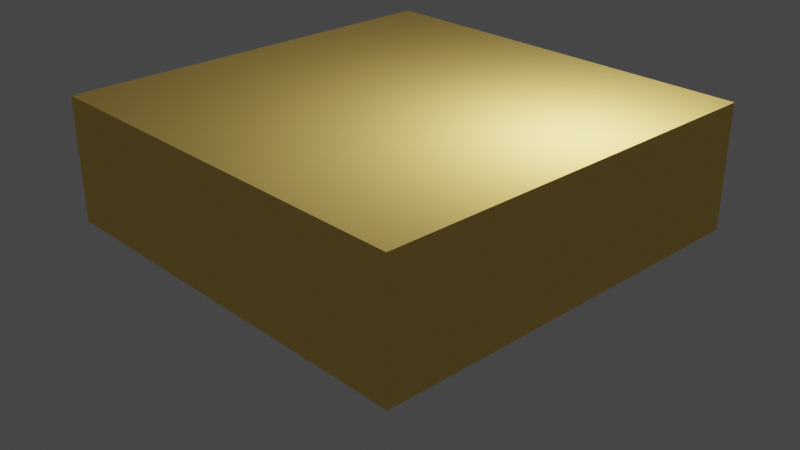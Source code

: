 # Source: 210911_make_90deg_channel.blend  (saved by Blender 2.93.20; exported with 4.5.12 LTS)
import bpy
from mathutils import Matrix  # noqa: F401  (used for matrix-valued properties, if any)

bpy.ops.wm.read_factory_settings(use_empty=True)
scene = bpy.context.scene
scene.name = 'Scene'

# ---- collections
col_collection = bpy.data.collections.new('Collection'); scene.collection.children.link(col_collection)

# ---- materials (node trees are filled in below, after node groups)
mat_material_00 = bpy.data.materials.new('Material_00')
mat_material_00.surface_render_method = 'BLENDED'
mat_material_00.blend_method = 'BLEND'
mat_material_00.use_backface_culling = True
mat_material_00.use_transparent_shadow = False
mat_material_00.diffuse_color = (1.0, 0.7, 0.2, 0.0)
mat_material_00.specular_color = (1.0, 0.7, 0.2)
mat_material_01 = bpy.data.materials.new('Material_01')
mat_material_01.surface_render_method = 'BLENDED'
mat_material_01.blend_method = 'BLEND'
mat_material_01.use_backface_culling = True
mat_material_01.use_transparent_shadow = False
mat_material_01.diffuse_color = (1.0, 0.7, 0.2, 0.0)
mat_material_01.specular_color = (1.0, 0.7, 0.2)
mat_material_02 = bpy.data.materials.new('Material_02')
mat_material_02.surface_render_method = 'BLENDED'
mat_material_02.blend_method = 'BLEND'
mat_material_02.use_backface_culling = True
mat_material_02.use_transparent_shadow = False
mat_material_02.diffuse_color = (1.0, 0.7, 0.2, 0.0)
mat_material_02.specular_color = (1.0, 0.7, 0.2)
mat_material_03 = bpy.data.materials.new('Material_03')
mat_material_03.surface_render_method = 'BLENDED'
mat_material_03.blend_method = 'BLEND'
mat_material_03.use_backface_culling = True
mat_material_03.use_transparent_shadow = False
mat_material_03.diffuse_color = (1.0, 0.7, 0.2, 0.0)
mat_material_03.specular_color = (1.0, 0.7, 0.2)
mat_material_04 = bpy.data.materials.new('Material_04')
mat_material_04.surface_render_method = 'BLENDED'
mat_material_04.blend_method = 'BLEND'
mat_material_04.use_backface_culling = True
mat_material_04.use_transparent_shadow = False
mat_material_04.diffuse_color = (1.0, 0.7, 0.2, 0.0)
mat_material_04.specular_color = (1.0, 0.7, 0.2)
mat_material_05 = bpy.data.materials.new('Material_05')
mat_material_05.surface_render_method = 'BLENDED'
mat_material_05.blend_method = 'BLEND'
mat_material_05.use_backface_culling = True
mat_material_05.use_transparent_shadow = False
mat_material_05.diffuse_color = (1.0, 0.7, 0.2, 0.0)
mat_material_05.specular_color = (1.0, 0.7, 0.2)

# ---- material node trees

# ---- world
world_world = bpy.data.worlds.new('World'); scene.world = world_world
world_world.use_nodes = True; world_world.node_tree.nodes.clear()
_N = world_world.node_tree.nodes; _L = world_world.node_tree.links
n0 = _N.new('ShaderNodeOutputWorld'); n0.name = 'World Output'; n0.location = (300, 300)
n1 = _N.new('ShaderNodeBackground'); n1.name = 'Background'; n1.location = (10, 300)
n1.inputs[0].default_value = (0.05088, 0.05088, 0.05088, 1.0)
_L.new(n1.outputs[0], n0.inputs[0])
n0.is_active_output = True
world_world.color = (0.05088, 0.05088, 0.05088)
world_world.use_sun_shadow = False
world_world.sun_shadow_jitter_overblur = 0.0

# ---- cameras
cam_camera = bpy.data.cameras.new('Camera')
cam_camera.clip_end = 100.0
cam_camera.ortho_scale = 7.314

# ---- lights
light_light = bpy.data.lights.new('Light', 'POINT')
light_light.transmission_factor = 0.0
light_light.energy = 1000.0
light_light.shadow_soft_size = 0.1
light_light.shadow_maximum_resolution = 0.006
light_light.use_absolute_resolution = True

# ---- meshes
me_cube_013 = bpy.data.meshes.new('Cube.013')
me_cube_013.from_pydata([(-5.0, -5.0, -0.25), (-5.0, -5.0, 0.25), (-5.0, 5.0, -0.25), (-5.0, 5.0, 0.25), (5.0, -5.0, -0.25), (5.0, -5.0, 0.25), (5.0, 5.0, -0.25), (5.0, 5.0, 0.25)], [], [(0, 1, 3, 2), (2, 3, 7, 6), (6, 7, 5, 4), (4, 5, 1, 0), (2, 6, 4, 0), (7, 3, 1, 5)])
_uv = me_cube_013.uv_layers.new(name='UVMap')
_uv.uv.foreach_set('vector', [0.375, 0.0, 0.625, 0.0, 0.625, 0.25, 0.375, 0.25, 0.375, 0.25, 0.625, 0.25, 0.625, 0.5, 0.375, 0.5, 0.375, 0.5, 0.625, 0.5, 0.625, 0.75, 0.375, 0.75, 0.375, 0.75, 0.625, 0.75, 0.625, 1.0, 0.375, 1.0, 0.125, 0.5, 0.375, 0.5, 0.375, 0.75, 0.125, 0.75, 0.625, 0.5, 0.875, 0.5, 0.875, 0.75, 0.625, 0.75])
me_cube_013.materials.append(mat_material_00)
me_cube_013.use_remesh_fix_poles = True
me_cube_013.use_remesh_preserve_attributes = False
me_cube_013.update()
me_cube_014 = bpy.data.meshes.new('Cube.014')
me_cube_014.from_pydata([(-5.0, -5.0, -0.25), (-5.0, -5.0, 0.25), (-5.0, 5.0, -0.25), (-5.0, 5.0, 0.25), (5.0, -5.0, -0.25), (5.0, -5.0, 0.25), (5.0, 5.0, -0.25), (5.0, 5.0, 0.25)], [], [(0, 1, 3, 2), (2, 3, 7, 6), (6, 7, 5, 4), (4, 5, 1, 0), (2, 6, 4, 0), (7, 3, 1, 5)])
_uv = me_cube_014.uv_layers.new(name='UVMap')
_uv.uv.foreach_set('vector', [0.375, 0.0, 0.625, 0.0, 0.625, 0.25, 0.375, 0.25, 0.375, 0.25, 0.625, 0.25, 0.625, 0.5, 0.375, 0.5, 0.375, 0.5, 0.625, 0.5, 0.625, 0.75, 0.375, 0.75, 0.375, 0.75, 0.625, 0.75, 0.625, 1.0, 0.375, 1.0, 0.125, 0.5, 0.375, 0.5, 0.375, 0.75, 0.125, 0.75, 0.625, 0.5, 0.875, 0.5, 0.875, 0.75, 0.625, 0.75])
me_cube_014.materials.append(mat_material_01)
me_cube_014.use_remesh_fix_poles = True
me_cube_014.use_remesh_preserve_attributes = False
me_cube_014.update()
me_cube_015 = bpy.data.meshes.new('Cube.015')
me_cube_015.from_pydata([(-5.0, -5.0, -0.25), (-5.0, -5.0, 0.25), (-5.0, 5.0, -0.25), (-5.0, 5.0, 0.25), (5.0, -5.0, -0.25), (5.0, -5.0, 0.25), (5.0, 5.0, -0.25), (5.0, 5.0, 0.25)], [], [(0, 1, 3, 2), (2, 3, 7, 6), (6, 7, 5, 4), (4, 5, 1, 0), (2, 6, 4, 0), (7, 3, 1, 5)])
_uv = me_cube_015.uv_layers.new(name='UVMap')
_uv.uv.foreach_set('vector', [0.375, 0.0, 0.625, 0.0, 0.625, 0.25, 0.375, 0.25, 0.375, 0.25, 0.625, 0.25, 0.625, 0.5, 0.375, 0.5, 0.375, 0.5, 0.625, 0.5, 0.625, 0.75, 0.375, 0.75, 0.375, 0.75, 0.625, 0.75, 0.625, 1.0, 0.375, 1.0, 0.125, 0.5, 0.375, 0.5, 0.375, 0.75, 0.125, 0.75, 0.625, 0.5, 0.875, 0.5, 0.875, 0.75, 0.625, 0.75])
me_cube_015.materials.append(mat_material_02)
me_cube_015.use_remesh_fix_poles = True
me_cube_015.use_remesh_preserve_attributes = False
me_cube_015.update()
me_cube_016 = bpy.data.meshes.new('Cube.016')
me_cube_016.from_pydata([(-5.0, -5.0, -0.25), (-5.0, -5.0, 0.25), (-5.0, 5.0, -0.25), (-5.0, 5.0, 0.25), (5.0, -5.0, -0.25), (5.0, -5.0, 0.25), (5.0, 5.0, -0.25), (5.0, 5.0, 0.25)], [], [(0, 1, 3, 2), (2, 3, 7, 6), (6, 7, 5, 4), (4, 5, 1, 0), (2, 6, 4, 0), (7, 3, 1, 5)])
_uv = me_cube_016.uv_layers.new(name='UVMap')
_uv.uv.foreach_set('vector', [0.375, 0.0, 0.625, 0.0, 0.625, 0.25, 0.375, 0.25, 0.375, 0.25, 0.625, 0.25, 0.625, 0.5, 0.375, 0.5, 0.375, 0.5, 0.625, 0.5, 0.625, 0.75, 0.375, 0.75, 0.375, 0.75, 0.625, 0.75, 0.625, 1.0, 0.375, 1.0, 0.125, 0.5, 0.375, 0.5, 0.375, 0.75, 0.125, 0.75, 0.625, 0.5, 0.875, 0.5, 0.875, 0.75, 0.625, 0.75])
me_cube_016.materials.append(mat_material_03)
me_cube_016.use_remesh_fix_poles = True
me_cube_016.use_remesh_preserve_attributes = False
me_cube_016.update()
me_cube_017 = bpy.data.meshes.new('Cube.017')
me_cube_017.from_pydata([(-5.0, -5.0, -0.25), (-5.0, -5.0, 0.25), (-5.0, 5.0, -0.25), (-5.0, 5.0, 0.25), (5.0, -5.0, -0.25), (5.0, -5.0, 0.25), (5.0, 5.0, -0.25), (5.0, 5.0, 0.25)], [], [(0, 1, 3, 2), (2, 3, 7, 6), (6, 7, 5, 4), (4, 5, 1, 0), (2, 6, 4, 0), (7, 3, 1, 5)])
_uv = me_cube_017.uv_layers.new(name='UVMap')
_uv.uv.foreach_set('vector', [0.375, 0.0, 0.625, 0.0, 0.625, 0.25, 0.375, 0.25, 0.375, 0.25, 0.625, 0.25, 0.625, 0.5, 0.375, 0.5, 0.375, 0.5, 0.625, 0.5, 0.625, 0.75, 0.375, 0.75, 0.375, 0.75, 0.625, 0.75, 0.625, 1.0, 0.375, 1.0, 0.125, 0.5, 0.375, 0.5, 0.375, 0.75, 0.125, 0.75, 0.625, 0.5, 0.875, 0.5, 0.875, 0.75, 0.625, 0.75])
me_cube_017.materials.append(mat_material_04)
me_cube_017.use_remesh_fix_poles = True
me_cube_017.use_remesh_preserve_attributes = False
me_cube_017.update()
me_cube_018 = bpy.data.meshes.new('Cube.018')
me_cube_018.from_pydata([(-5.0, -5.0, -0.25), (-5.0, -5.0, 0.25), (-5.0, 5.0, -0.25), (-5.0, 5.0, 0.25), (5.0, -5.0, -0.25), (5.0, -5.0, 0.25), (5.0, 5.0, -0.25), (5.0, 5.0, 0.25)], [], [(0, 1, 3, 2), (2, 3, 7, 6), (6, 7, 5, 4), (4, 5, 1, 0), (2, 6, 4, 0), (7, 3, 1, 5)])
_uv = me_cube_018.uv_layers.new(name='UVMap')
_uv.uv.foreach_set('vector', [0.375, 0.0, 0.625, 0.0, 0.625, 0.25, 0.375, 0.25, 0.375, 0.25, 0.625, 0.25, 0.625, 0.5, 0.375, 0.5, 0.375, 0.5, 0.625, 0.5, 0.625, 0.75, 0.375, 0.75, 0.375, 0.75, 0.625, 0.75, 0.625, 1.0, 0.375, 1.0, 0.125, 0.5, 0.375, 0.5, 0.375, 0.75, 0.125, 0.75, 0.625, 0.5, 0.875, 0.5, 0.875, 0.75, 0.625, 0.75])
me_cube_018.materials.append(mat_material_05)
me_cube_018.use_remesh_fix_poles = True
me_cube_018.use_remesh_preserve_attributes = False
me_cube_018.update()

# ---- objects
ob_light = bpy.data.objects.new('Light', light_light)
ob_camera = bpy.data.objects.new('Camera', cam_camera)
ob_layer_00 = bpy.data.objects.new('Layer_00', me_cube_013)
ob_layer_01 = bpy.data.objects.new('Layer_01', me_cube_014)
ob_layer_02 = bpy.data.objects.new('Layer_02', me_cube_015)
ob_layer_03 = bpy.data.objects.new('Layer_03', me_cube_016)
ob_layer_04 = bpy.data.objects.new('Layer_04', me_cube_017)
ob_layer_05 = bpy.data.objects.new('Layer_05', me_cube_018)

# ---- transforms, parenting, visibility, modifiers, constraints
ob_light.location = (4.076, 1.005, 5.904)
ob_light.rotation_euler = (0.6503, 0.05522, 1.866)
ob_light.lock_rotations_4d = False
ob_light.empty_display_type = 'ARROWS'
ob_light.color = (0.0, 0.0, 0.0, 0.0)
ob_light.lineart.crease_threshold = 0.0
ob_camera.location = (16.34, -15.38, 11.01)
ob_camera.rotation_euler = (1.115, 4.166e-08, 0.8157)
ob_camera.lock_rotations_4d = False
ob_camera.empty_display_type = 'ARROWS'
ob_camera.color = (0.0, 0.0, 0.0, 0.0)
ob_camera.display_type = 'WIRE'
ob_camera.lineart.crease_threshold = 0.0
ob_layer_00.location = (0.0, 0.0, 0.25)
ob_layer_01.location = (0.0, 0.0, 0.75)
ob_layer_02.location = (0.0, 0.0, 1.25)
ob_layer_03.location = (0.0, 0.0, 1.75)
ob_layer_04.location = (0.0, 0.0, 2.25)
ob_layer_05.location = (0.0, 0.0, 2.75)

# ---- collection membership
col_collection.objects.link(ob_light)
col_collection.objects.link(ob_camera)
col_collection.objects.link(ob_layer_00)
col_collection.objects.link(ob_layer_01)
col_collection.objects.link(ob_layer_02)
col_collection.objects.link(ob_layer_03)
col_collection.objects.link(ob_layer_04)
col_collection.objects.link(ob_layer_05)

# ---- scene / render settings (as saved in the file)
scene.camera = ob_camera
scene.frame_start = 1; scene.frame_end = 250; scene.frame_set(1)
scene.render.engine = 'BLENDER_EEVEE_NEXT'
scene.cycles.use_denoising = False
scene.cycles.samples = 128
scene.cycles.sampling_pattern = 'TABULATED_SOBOL'
scene.cycles.use_adaptive_sampling = False
scene.cycles.use_light_tree = False
scene.view_settings.view_transform = 'Filmic'
bpy.context.view_layer.update()
